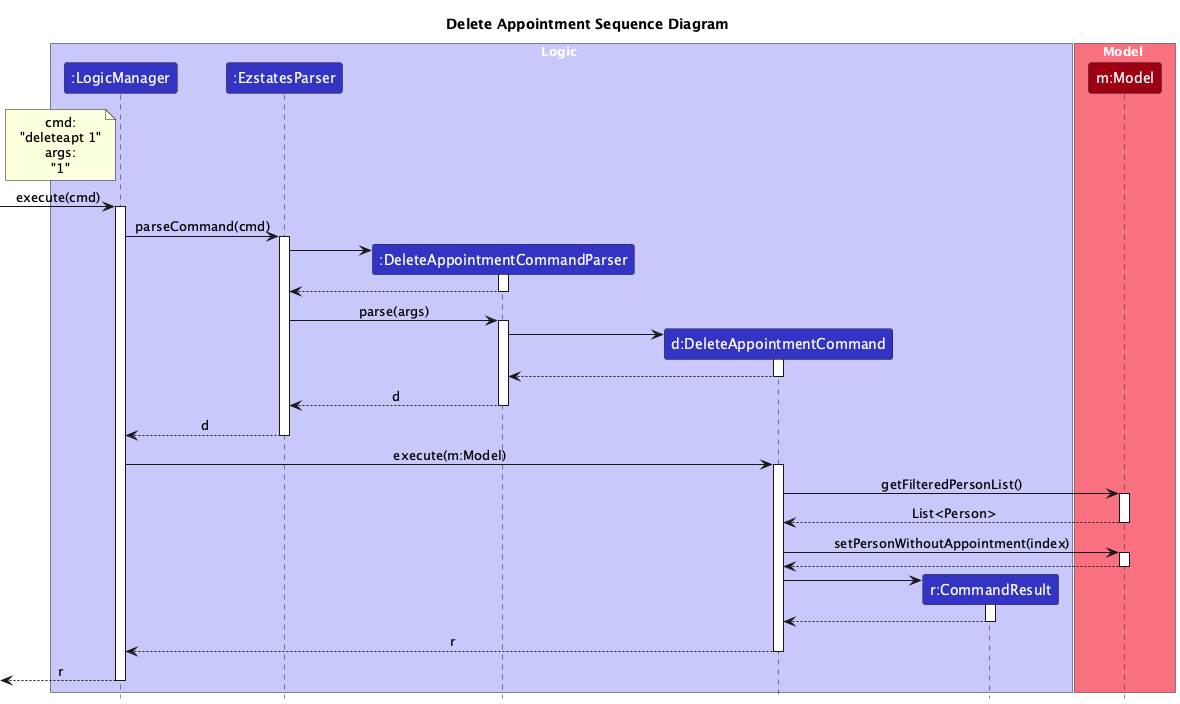

The diagram above was rendered by PlantUML. Its source (embedded in the PNG):
@startuml
!include style.puml
skinparam ArrowFontStyle plain
skinparam ParticipantBackgroundColor LOGIC_COLOR

title Delete Appointment Sequence Diagram

box Logic LOGIC_COLOR_T1
participant ":LogicManager" as LogicManager LOGIC_COLOR
participant ":EzstatesParser" as EzstatesParser LOGIC_COLOR
participant ":DeleteAppointmentCommandParser" as DeleteAppointmentCommandParser LOGIC_COLOR
participant "d:DeleteAppointmentCommand" as DeleteAppointmentCommand LOGIC_COLOR
participant "r:CommandResult" as CommandResult LOGIC_COLOR
end box

box Model MODEL_COLOR_T1
participant "m:Model" as Model MODEL_COLOR
end box

note left of LogicManager
cmd:
"deleteapt 1"
args:
"1"
end note

[-> LogicManager : execute(cmd)
activate LogicManager

LogicManager -> EzstatesParser : parseCommand(cmd)
activate EzstatesParser

create DeleteAppointmentCommandParser
EzstatesParser -> DeleteAppointmentCommandParser
activate DeleteAppointmentCommandParser

DeleteAppointmentCommandParser --> EzstatesParser
deactivate DeleteAppointmentCommandParser

EzstatesParser -> DeleteAppointmentCommandParser : parse(args)
activate DeleteAppointmentCommandParser

create DeleteAppointmentCommand
DeleteAppointmentCommandParser -> DeleteAppointmentCommand
activate DeleteAppointmentCommand
DeleteAppointmentCommand --> DeleteAppointmentCommandParser
deactivate DeleteAppointmentCommand

DeleteAppointmentCommandParser --> EzstatesParser : d
deactivate DeleteAppointmentCommandParser
EzstatesParser --> LogicManager : d
deactivate EzstatesParser

LogicManager -> DeleteAppointmentCommand : execute(m:Model)
activate DeleteAppointmentCommand

DeleteAppointmentCommand -> Model : getFilteredPersonList()
activate Model
Model --> DeleteAppointmentCommand : List<Person>
deactivate Model

DeleteAppointmentCommand -> Model : setPersonWithoutAppointment(index)
activate Model
Model --> DeleteAppointmentCommand
deactivate Model

create CommandResult
DeleteAppointmentCommand -> CommandResult
activate CommandResult
CommandResult --> DeleteAppointmentCommand
deactivate CommandResult

DeleteAppointmentCommand --> LogicManager : r
deactivate DeleteAppointmentCommand

[<-- LogicManager : r
deactivate LogicManager
@enduml